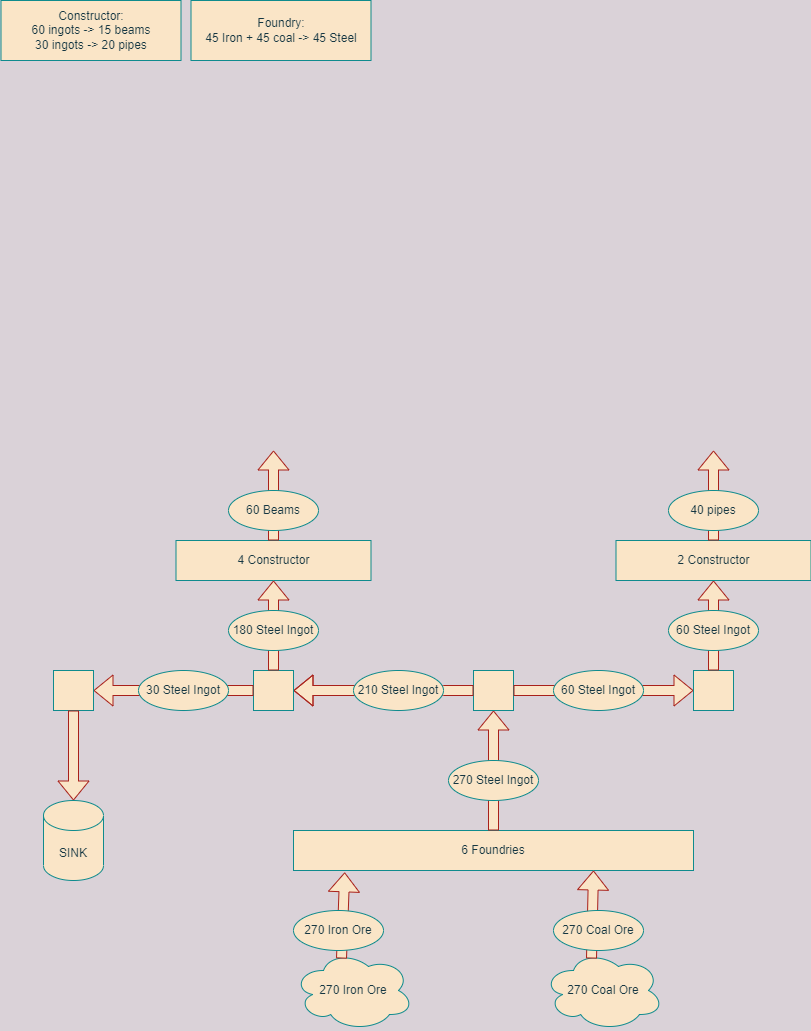

The diagram above was exported from draw.io. Its source (the exported page's mxGraphModel, read from the mxfile embedded in the PNG):
<mxGraphModel dx="1583" dy="1121" grid="1" gridSize="10" guides="1" tooltips="1" connect="1" arrows="1" fold="1" page="1" pageScale="1" pageWidth="850" pageHeight="1100" background="#DAD2D8" math="0" shadow="0">
  <root>
    <mxCell id="0" />
    <mxCell id="1" parent="0" />
    <mxCell id="oWL-iezvlg87hEDmsNiW-1" value="270 Iron Ore" style="ellipse;shape=cloud;whiteSpace=wrap;html=1;fontColor=#143642;strokeColor=#0F8B8D;fillColor=#FAE5C7;" vertex="1" parent="1">
      <mxGeometry x="300" y="960" width="120" height="80" as="geometry" />
    </mxCell>
    <mxCell id="oWL-iezvlg87hEDmsNiW-2" value="270 Coal Ore" style="ellipse;shape=cloud;whiteSpace=wrap;html=1;fontColor=#143642;strokeColor=#0F8B8D;fillColor=#FAE5C7;" vertex="1" parent="1">
      <mxGeometry x="550" y="960" width="120" height="80" as="geometry" />
    </mxCell>
    <mxCell id="oWL-iezvlg87hEDmsNiW-3" value="6 Foundries" style="rounded=0;whiteSpace=wrap;html=1;fontColor=#143642;strokeColor=#0F8B8D;fillColor=#FAE5C7;" vertex="1" parent="1">
      <mxGeometry x="300" y="840" width="400" height="40" as="geometry" />
    </mxCell>
    <mxCell id="oWL-iezvlg87hEDmsNiW-4" value="" style="shape=flexArrow;endArrow=classic;html=1;rounded=0;fontColor=#143642;strokeColor=#A8201A;fillColor=#FAE5C7;exitX=0.4;exitY=0.1;exitDx=0;exitDy=0;exitPerimeter=0;entryX=0.128;entryY=1.046;entryDx=0;entryDy=0;entryPerimeter=0;" edge="1" parent="1" source="oWL-iezvlg87hEDmsNiW-1" target="oWL-iezvlg87hEDmsNiW-3">
      <mxGeometry width="50" height="50" relative="1" as="geometry">
        <mxPoint x="420" y="720" as="sourcePoint" />
        <mxPoint x="470" y="670" as="targetPoint" />
      </mxGeometry>
    </mxCell>
    <mxCell id="oWL-iezvlg87hEDmsNiW-5" value="" style="shape=flexArrow;endArrow=classic;html=1;rounded=0;fontColor=#143642;strokeColor=#A8201A;fillColor=#FAE5C7;exitX=0.4;exitY=0.1;exitDx=0;exitDy=0;exitPerimeter=0;entryX=0.75;entryY=1;entryDx=0;entryDy=0;" edge="1" parent="1" source="oWL-iezvlg87hEDmsNiW-2" target="oWL-iezvlg87hEDmsNiW-3">
      <mxGeometry width="50" height="50" relative="1" as="geometry">
        <mxPoint x="420" y="820" as="sourcePoint" />
        <mxPoint x="470" y="770" as="targetPoint" />
      </mxGeometry>
    </mxCell>
    <mxCell id="oWL-iezvlg87hEDmsNiW-6" value="270 Iron Ore" style="ellipse;whiteSpace=wrap;html=1;fillColor=#FAE5C7;strokeColor=#0F8B8D;fontColor=#143642;" vertex="1" parent="1">
      <mxGeometry x="300" y="920" width="90" height="40" as="geometry" />
    </mxCell>
    <mxCell id="oWL-iezvlg87hEDmsNiW-7" value="270 Coal Ore" style="ellipse;whiteSpace=wrap;html=1;fillColor=#FAE5C7;strokeColor=#0F8B8D;fontColor=#143642;" vertex="1" parent="1">
      <mxGeometry x="560" y="920" width="90" height="40" as="geometry" />
    </mxCell>
    <mxCell id="oWL-iezvlg87hEDmsNiW-8" value="" style="shape=flexArrow;endArrow=classic;html=1;rounded=0;fontColor=#143642;strokeColor=#A8201A;fillColor=#FAE5C7;exitX=0.5;exitY=0;exitDx=0;exitDy=0;" edge="1" parent="1" source="oWL-iezvlg87hEDmsNiW-3">
      <mxGeometry width="50" height="50" relative="1" as="geometry">
        <mxPoint x="250" y="720" as="sourcePoint" />
        <mxPoint x="500" y="720" as="targetPoint" />
      </mxGeometry>
    </mxCell>
    <mxCell id="oWL-iezvlg87hEDmsNiW-9" value="270 Steel Ingot" style="ellipse;whiteSpace=wrap;html=1;fillColor=#FAE5C7;strokeColor=#0F8B8D;fontColor=#143642;" vertex="1" parent="1">
      <mxGeometry x="455" y="770" width="90" height="40" as="geometry" />
    </mxCell>
    <mxCell id="oWL-iezvlg87hEDmsNiW-10" value="Constructor:&lt;br&gt;60 ingots -&amp;gt; 15 beams&lt;br&gt;30 ingots -&amp;gt; 20 pipes" style="rounded=0;whiteSpace=wrap;html=1;fontColor=#143642;strokeColor=#0F8B8D;fillColor=#FAE5C7;" vertex="1" parent="1">
      <mxGeometry x="7.5" y="10" width="180" height="60" as="geometry" />
    </mxCell>
    <mxCell id="oWL-iezvlg87hEDmsNiW-11" value="" style="whiteSpace=wrap;html=1;aspect=fixed;fontColor=#143642;strokeColor=#0F8B8D;fillColor=#FAE5C7;" vertex="1" parent="1">
      <mxGeometry x="480" y="680" width="40" height="40" as="geometry" />
    </mxCell>
    <mxCell id="oWL-iezvlg87hEDmsNiW-12" value="" style="shape=flexArrow;endArrow=classic;html=1;rounded=0;fontColor=#143642;strokeColor=#A8201A;fillColor=#FAE5C7;" edge="1" parent="1" source="oWL-iezvlg87hEDmsNiW-11">
      <mxGeometry width="50" height="50" relative="1" as="geometry">
        <mxPoint x="310" y="750" as="sourcePoint" />
        <mxPoint x="300" y="700" as="targetPoint" />
        <Array as="points">
          <mxPoint x="450" y="700" />
        </Array>
      </mxGeometry>
    </mxCell>
    <mxCell id="oWL-iezvlg87hEDmsNiW-13" value="" style="whiteSpace=wrap;html=1;aspect=fixed;fontColor=#143642;strokeColor=#0F8B8D;fillColor=#FAE5C7;" vertex="1" parent="1">
      <mxGeometry x="260" y="680" width="40" height="40" as="geometry" />
    </mxCell>
    <mxCell id="oWL-iezvlg87hEDmsNiW-15" value="" style="shape=flexArrow;endArrow=classic;html=1;rounded=0;fontColor=#143642;strokeColor=#A8201A;fillColor=#FAE5C7;exitX=1;exitY=0.5;exitDx=0;exitDy=0;" edge="1" parent="1" source="oWL-iezvlg87hEDmsNiW-11">
      <mxGeometry width="50" height="50" relative="1" as="geometry">
        <mxPoint x="400" y="760" as="sourcePoint" />
        <mxPoint x="700" y="700" as="targetPoint" />
      </mxGeometry>
    </mxCell>
    <mxCell id="oWL-iezvlg87hEDmsNiW-16" value="" style="whiteSpace=wrap;html=1;aspect=fixed;fontColor=#143642;strokeColor=#0F8B8D;fillColor=#FAE5C7;" vertex="1" parent="1">
      <mxGeometry x="700" y="680" width="40" height="40" as="geometry" />
    </mxCell>
    <mxCell id="oWL-iezvlg87hEDmsNiW-28" value="210 Steel Ingot" style="ellipse;whiteSpace=wrap;html=1;fillColor=#FAE5C7;strokeColor=#0F8B8D;fontColor=#143642;" vertex="1" parent="1">
      <mxGeometry x="360" y="680" width="90" height="40" as="geometry" />
    </mxCell>
    <mxCell id="oWL-iezvlg87hEDmsNiW-29" value="60 Steel Ingot" style="ellipse;whiteSpace=wrap;html=1;fillColor=#FAE5C7;strokeColor=#0F8B8D;fontColor=#143642;" vertex="1" parent="1">
      <mxGeometry x="560" y="680" width="90" height="40" as="geometry" />
    </mxCell>
    <mxCell id="oWL-iezvlg87hEDmsNiW-31" value="4 Constructor" style="rounded=0;whiteSpace=wrap;html=1;fontColor=#143642;strokeColor=#0F8B8D;fillColor=#FAE5C7;" vertex="1" parent="1">
      <mxGeometry x="182.5" y="550" width="195" height="40" as="geometry" />
    </mxCell>
    <mxCell id="oWL-iezvlg87hEDmsNiW-32" value="" style="shape=flexArrow;endArrow=classic;html=1;rounded=0;fontColor=#143642;strokeColor=#A8201A;fillColor=#FAE5C7;exitX=0.5;exitY=0;exitDx=0;exitDy=0;entryX=0.5;entryY=1;entryDx=0;entryDy=0;" edge="1" parent="1" source="oWL-iezvlg87hEDmsNiW-13" target="oWL-iezvlg87hEDmsNiW-31">
      <mxGeometry width="50" height="50" relative="1" as="geometry">
        <mxPoint x="400" y="740" as="sourcePoint" />
        <mxPoint x="450" y="690" as="targetPoint" />
      </mxGeometry>
    </mxCell>
    <mxCell id="oWL-iezvlg87hEDmsNiW-34" value="" style="shape=flexArrow;endArrow=classic;html=1;rounded=0;fontColor=#143642;strokeColor=#A8201A;fillColor=#FAE5C7;exitX=0.5;exitY=0;exitDx=0;exitDy=0;" edge="1" parent="1" source="oWL-iezvlg87hEDmsNiW-31">
      <mxGeometry width="50" height="50" relative="1" as="geometry">
        <mxPoint x="360" y="620" as="sourcePoint" />
        <mxPoint x="280" y="460" as="targetPoint" />
      </mxGeometry>
    </mxCell>
    <mxCell id="oWL-iezvlg87hEDmsNiW-35" value="60 Beams" style="ellipse;whiteSpace=wrap;html=1;fillColor=#FAE5C7;strokeColor=#0F8B8D;fontColor=#143642;" vertex="1" parent="1">
      <mxGeometry x="235" y="500" width="90" height="40" as="geometry" />
    </mxCell>
    <mxCell id="oWL-iezvlg87hEDmsNiW-38" value="" style="shape=flexArrow;endArrow=classic;html=1;rounded=0;fontColor=#143642;strokeColor=#A8201A;fillColor=#FAE5C7;exitX=0.5;exitY=0;exitDx=0;exitDy=0;entryX=0.5;entryY=1;entryDx=0;entryDy=0;" edge="1" parent="1">
      <mxGeometry width="50" height="50" relative="1" as="geometry">
        <mxPoint x="720" y="680" as="sourcePoint" />
        <mxPoint x="720" y="590" as="targetPoint" />
      </mxGeometry>
    </mxCell>
    <mxCell id="oWL-iezvlg87hEDmsNiW-39" value="60 Steel Ingot" style="ellipse;whiteSpace=wrap;html=1;fillColor=#FAE5C7;strokeColor=#0F8B8D;fontColor=#143642;" vertex="1" parent="1">
      <mxGeometry x="675" y="620" width="90" height="40" as="geometry" />
    </mxCell>
    <mxCell id="oWL-iezvlg87hEDmsNiW-40" value="2 Constructor" style="rounded=0;whiteSpace=wrap;html=1;fontColor=#143642;strokeColor=#0F8B8D;fillColor=#FAE5C7;" vertex="1" parent="1">
      <mxGeometry x="622.5" y="550" width="195" height="40" as="geometry" />
    </mxCell>
    <mxCell id="oWL-iezvlg87hEDmsNiW-41" value="" style="shape=flexArrow;endArrow=classic;html=1;rounded=0;fontColor=#143642;strokeColor=#A8201A;fillColor=#FAE5C7;exitX=0.5;exitY=0;exitDx=0;exitDy=0;" edge="1" parent="1">
      <mxGeometry width="50" height="50" relative="1" as="geometry">
        <mxPoint x="720" y="550" as="sourcePoint" />
        <mxPoint x="720" y="460" as="targetPoint" />
      </mxGeometry>
    </mxCell>
    <mxCell id="oWL-iezvlg87hEDmsNiW-42" value="40 pipes" style="ellipse;whiteSpace=wrap;html=1;fillColor=#FAE5C7;strokeColor=#0F8B8D;fontColor=#143642;" vertex="1" parent="1">
      <mxGeometry x="675" y="500" width="90" height="40" as="geometry" />
    </mxCell>
    <mxCell id="oWL-iezvlg87hEDmsNiW-43" value="Foundry:&lt;br&gt;45 Iron + 45 coal -&amp;gt; 45 Steel" style="rounded=0;whiteSpace=wrap;html=1;fontColor=#143642;strokeColor=#0F8B8D;fillColor=#FAE5C7;" vertex="1" parent="1">
      <mxGeometry x="197.5" y="10" width="180" height="60" as="geometry" />
    </mxCell>
    <mxCell id="oWL-iezvlg87hEDmsNiW-44" value="180 Steel Ingot" style="ellipse;whiteSpace=wrap;html=1;fillColor=#FAE5C7;strokeColor=#0F8B8D;fontColor=#143642;" vertex="1" parent="1">
      <mxGeometry x="235" y="620" width="90" height="40" as="geometry" />
    </mxCell>
    <mxCell id="oWL-iezvlg87hEDmsNiW-46" value="" style="shape=flexArrow;endArrow=classic;html=1;rounded=0;fontColor=#143642;strokeColor=#A8201A;fillColor=#FAE5C7;exitX=0;exitY=0.5;exitDx=0;exitDy=0;" edge="1" parent="1" source="oWL-iezvlg87hEDmsNiW-13">
      <mxGeometry width="50" height="50" relative="1" as="geometry">
        <mxPoint x="320" y="670" as="sourcePoint" />
        <mxPoint x="100" y="700" as="targetPoint" />
      </mxGeometry>
    </mxCell>
    <mxCell id="oWL-iezvlg87hEDmsNiW-48" value="30 Steel Ingot" style="ellipse;whiteSpace=wrap;html=1;fillColor=#FAE5C7;strokeColor=#0F8B8D;fontColor=#143642;" vertex="1" parent="1">
      <mxGeometry x="145" y="680" width="90" height="40" as="geometry" />
    </mxCell>
    <mxCell id="oWL-iezvlg87hEDmsNiW-50" value="" style="whiteSpace=wrap;html=1;aspect=fixed;fontColor=#143642;strokeColor=#0F8B8D;fillColor=#FAE5C7;" vertex="1" parent="1">
      <mxGeometry x="60" y="680" width="40" height="40" as="geometry" />
    </mxCell>
    <mxCell id="oWL-iezvlg87hEDmsNiW-51" value="" style="shape=flexArrow;endArrow=classic;html=1;rounded=0;fontColor=#143642;strokeColor=#A8201A;fillColor=#FAE5C7;exitX=0.5;exitY=1;exitDx=0;exitDy=0;" edge="1" parent="1" source="oWL-iezvlg87hEDmsNiW-50">
      <mxGeometry width="50" height="50" relative="1" as="geometry">
        <mxPoint x="320" y="670" as="sourcePoint" />
        <mxPoint x="80" y="810" as="targetPoint" />
      </mxGeometry>
    </mxCell>
    <mxCell id="oWL-iezvlg87hEDmsNiW-53" value="SINK" style="shape=cylinder3;whiteSpace=wrap;html=1;boundedLbl=1;backgroundOutline=1;size=15;fontColor=#143642;strokeColor=#0F8B8D;fillColor=#FAE5C7;" vertex="1" parent="1">
      <mxGeometry x="50" y="810" width="60" height="80" as="geometry" />
    </mxCell>
  </root>
</mxGraphModel>